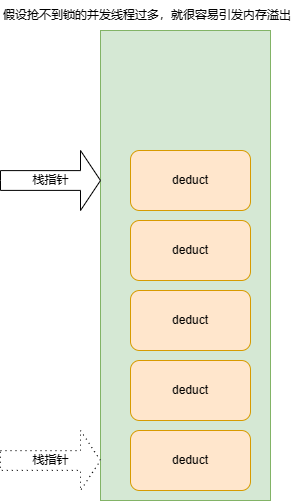

The diagram above was exported from draw.io. Its source (the exported page's mxGraphModel, read from the mxfile embedded in the PNG):
<mxGraphModel dx="1155" dy="633" grid="1" gridSize="10" guides="1" tooltips="1" connect="1" arrows="1" fold="1" page="1" pageScale="1" pageWidth="827" pageHeight="1169" math="0" shadow="0">
  <root>
    <mxCell id="0" />
    <mxCell id="1" parent="0" />
    <mxCell id="CCq0x1sw5kHbe7fYLREV-1" value="" style="rounded=0;whiteSpace=wrap;html=1;fillColor=#d5e8d4;strokeColor=#82b366;" vertex="1" parent="1">
      <mxGeometry x="480" y="240" width="170" height="470" as="geometry" />
    </mxCell>
    <mxCell id="CCq0x1sw5kHbe7fYLREV-2" value="deduct" style="rounded=1;whiteSpace=wrap;html=1;fillColor=#ffe6cc;strokeColor=#d79b00;" vertex="1" parent="1">
      <mxGeometry x="510" y="640" width="120" height="60" as="geometry" />
    </mxCell>
    <mxCell id="CCq0x1sw5kHbe7fYLREV-3" value="deduct" style="rounded=1;whiteSpace=wrap;html=1;fillColor=#ffe6cc;strokeColor=#d79b00;" vertex="1" parent="1">
      <mxGeometry x="510" y="500" width="120" height="60" as="geometry" />
    </mxCell>
    <mxCell id="CCq0x1sw5kHbe7fYLREV-4" value="deduct" style="rounded=1;whiteSpace=wrap;html=1;fillColor=#ffe6cc;strokeColor=#d79b00;" vertex="1" parent="1">
      <mxGeometry x="510" y="570" width="120" height="60" as="geometry" />
    </mxCell>
    <mxCell id="CCq0x1sw5kHbe7fYLREV-5" value="deduct" style="rounded=1;whiteSpace=wrap;html=1;fillColor=#ffe6cc;strokeColor=#d79b00;" vertex="1" parent="1">
      <mxGeometry x="510" y="360" width="120" height="60" as="geometry" />
    </mxCell>
    <mxCell id="CCq0x1sw5kHbe7fYLREV-6" value="deduct" style="rounded=1;whiteSpace=wrap;html=1;fillColor=#ffe6cc;strokeColor=#d79b00;" vertex="1" parent="1">
      <mxGeometry x="510" y="430" width="120" height="60" as="geometry" />
    </mxCell>
    <mxCell id="CCq0x1sw5kHbe7fYLREV-7" value="栈指针" style="html=1;shadow=0;dashed=0;align=center;verticalAlign=middle;shape=mxgraph.arrows2.arrow;dy=0.67;dx=20;notch=0;" vertex="1" parent="1">
      <mxGeometry x="380" y="360" width="100" height="60" as="geometry" />
    </mxCell>
    <mxCell id="CCq0x1sw5kHbe7fYLREV-8" value="栈指针" style="html=1;shadow=0;dashed=1;align=center;verticalAlign=middle;shape=mxgraph.arrows2.arrow;dy=0.67;dx=20;notch=0;dashPattern=1 4;" vertex="1" parent="1">
      <mxGeometry x="380" y="640" width="100" height="60" as="geometry" />
    </mxCell>
    <mxCell id="CCq0x1sw5kHbe7fYLREV-9" value="假设抢不到锁的并发线程过多，就很容易引发内存溢出" style="text;html=1;strokeColor=none;fillColor=none;align=center;verticalAlign=middle;whiteSpace=wrap;rounded=0;" vertex="1" parent="1">
      <mxGeometry x="380" y="210" width="293.75" height="30" as="geometry" />
    </mxCell>
  </root>
</mxGraphModel>